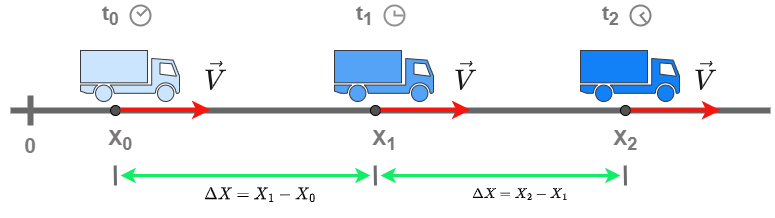

The diagram above was exported from draw.io. Its source (the exported page's mxGraphModel, read from the mxfile embedded in the PNG):
<mxGraphModel dx="1525" dy="899" grid="1" gridSize="10" guides="1" tooltips="1" connect="1" arrows="1" fold="1" page="1" pageScale="1" pageWidth="1169" pageHeight="827" math="1" shadow="0">
  <root>
    <mxCell id="0" />
    <mxCell id="1" parent="0" />
    <mxCell id="uvPpVjMXHEHkHbM72KL4-9" value="" style="endArrow=none;html=1;rounded=0;strokeWidth=6;fillColor=#f5f5f5;gradientColor=#b3b3b3;strokeColor=#666666;" edge="1" parent="1" source="uvPpVjMXHEHkHbM72KL4-26">
      <mxGeometry width="50" height="50" relative="1" as="geometry">
        <mxPoint x="970" y="406" as="sourcePoint" />
        <mxPoint x="210" y="411" as="targetPoint" />
      </mxGeometry>
    </mxCell>
    <mxCell id="uvPpVjMXHEHkHbM72KL4-19" value="" style="shape=mxgraph.signs.transportation.truck_1;html=1;pointerEvents=1;fillColor=#cce5ff;strokeColor=#36393d;verticalLabelPosition=bottom;verticalAlign=top;align=center;sketch=0;direction=east;flipV=0;flipH=1;" vertex="1" parent="1">
      <mxGeometry x="280" y="351" width="99" height="51" as="geometry" />
    </mxCell>
    <mxCell id="uvPpVjMXHEHkHbM72KL4-20" value="" style="shape=mxgraph.signs.transportation.truck_1;html=1;pointerEvents=1;fillColor=#55a3f7;strokeColor=#36393d;verticalLabelPosition=bottom;verticalAlign=top;align=center;sketch=0;direction=east;flipV=0;flipH=1;" vertex="1" parent="1">
      <mxGeometry x="534" y="351" width="99" height="51" as="geometry" />
    </mxCell>
    <mxCell id="uvPpVjMXHEHkHbM72KL4-21" value="" style="shape=mxgraph.signs.transportation.truck_1;html=1;pointerEvents=1;fillColor=#1281f8;strokeColor=#36393d;verticalLabelPosition=bottom;verticalAlign=top;align=center;sketch=0;direction=east;flipV=0;flipH=1;" vertex="1" parent="1">
      <mxGeometry x="780" y="351" width="99" height="51" as="geometry" />
    </mxCell>
    <mxCell id="uvPpVjMXHEHkHbM72KL4-22" value="" style="html=1;verticalLabelPosition=bottom;align=center;labelBackgroundColor=#ffffff;verticalAlign=top;strokeWidth=2;shadow=0;dashed=0;shape=mxgraph.ios7.icons.clock;flipH=0;direction=east;rotation=45;fillColor=none;strokeColor=#878787;" vertex="1" parent="1">
      <mxGeometry x="330" y="306" width="20" height="20" as="geometry" />
    </mxCell>
    <mxCell id="uvPpVjMXHEHkHbM72KL4-23" value="" style="html=1;verticalLabelPosition=bottom;align=center;labelBackgroundColor=#ffffff;verticalAlign=top;strokeWidth=2;shadow=0;dashed=0;shape=mxgraph.ios7.icons.clock;flipH=0;direction=east;rotation=90;fillColor=none;strokeColor=#919191;fontColor=#797777;" vertex="1" parent="1">
      <mxGeometry x="584" y="306" width="20" height="20" as="geometry" />
    </mxCell>
    <mxCell id="uvPpVjMXHEHkHbM72KL4-24" value="" style="html=1;verticalLabelPosition=bottom;align=center;labelBackgroundColor=#ffffff;verticalAlign=top;strokeWidth=2;shadow=0;dashed=0;shape=mxgraph.ios7.icons.clock;flipH=0;direction=east;rotation=140;fillColor=none;strokeColor=#828282;" vertex="1" parent="1">
      <mxGeometry x="830" y="306" width="20" height="20" as="geometry" />
    </mxCell>
    <mxCell id="uvPpVjMXHEHkHbM72KL4-26" value="" style="ellipse;whiteSpace=wrap;html=1;aspect=fixed;fillColor=#525252;" vertex="1" parent="1">
      <mxGeometry x="310" y="406" width="10" height="10" as="geometry" />
    </mxCell>
    <mxCell id="uvPpVjMXHEHkHbM72KL4-30" value="" style="endArrow=none;html=1;rounded=0;strokeWidth=6;fillColor=#f5f5f5;gradientColor=#b3b3b3;strokeColor=#666666;" edge="1" parent="1" target="uvPpVjMXHEHkHbM72KL4-26">
      <mxGeometry width="50" height="50" relative="1" as="geometry">
        <mxPoint x="970" y="411" as="sourcePoint" />
        <mxPoint x="210" y="406" as="targetPoint" />
      </mxGeometry>
    </mxCell>
    <mxCell id="uvPpVjMXHEHkHbM72KL4-25" value="" style="endArrow=classic;html=1;rounded=0;fillColor=#f8cecc;gradientColor=#ea6b66;strokeColor=#F5170F;strokeWidth=4;" edge="1" parent="1">
      <mxGeometry width="50" height="50" relative="1" as="geometry">
        <mxPoint x="320" y="410.40999999999997" as="sourcePoint" />
        <mxPoint x="410" y="410.40999999999997" as="targetPoint" />
      </mxGeometry>
    </mxCell>
    <mxCell id="uvPpVjMXHEHkHbM72KL4-31" value="&lt;span style=&quot;font-size: 21px;&quot;&gt;0&lt;/span&gt;" style="text;html=1;strokeColor=none;fillColor=none;align=center;verticalAlign=middle;whiteSpace=wrap;rounded=0;fontColor=#7D7B7B;fontStyle=1" vertex="1" parent="1">
      <mxGeometry x="200" y="431" width="60" height="30" as="geometry" />
    </mxCell>
    <mxCell id="uvPpVjMXHEHkHbM72KL4-32" value="" style="endArrow=none;html=1;rounded=0;fontColor=#888686;strokeColor=#6B6B6B;strokeWidth=6;" edge="1" parent="1">
      <mxGeometry width="50" height="50" relative="1" as="geometry">
        <mxPoint x="230" y="426" as="sourcePoint" />
        <mxPoint x="230" y="396" as="targetPoint" />
      </mxGeometry>
    </mxCell>
    <mxCell id="uvPpVjMXHEHkHbM72KL4-33" value="&lt;span style=&quot;font-size: 21px;&quot;&gt;X&lt;sub&gt;0&lt;/sub&gt;&lt;/span&gt;" style="text;html=1;strokeColor=none;fillColor=none;align=center;verticalAlign=middle;whiteSpace=wrap;rounded=0;fontColor=#797777;fontStyle=1" vertex="1" parent="1">
      <mxGeometry x="290" y="426" width="60" height="30" as="geometry" />
    </mxCell>
    <mxCell id="uvPpVjMXHEHkHbM72KL4-34" value="" style="ellipse;whiteSpace=wrap;html=1;aspect=fixed;fillColor=#525252;" vertex="1" parent="1">
      <mxGeometry x="570" y="406" width="10" height="10" as="geometry" />
    </mxCell>
    <mxCell id="uvPpVjMXHEHkHbM72KL4-35" value="" style="endArrow=classic;html=1;rounded=0;fillColor=#f8cecc;gradientColor=#ea6b66;strokeColor=#F5170F;strokeWidth=4;" edge="1" parent="1">
      <mxGeometry width="50" height="50" relative="1" as="geometry">
        <mxPoint x="580" y="410.40999999999997" as="sourcePoint" />
        <mxPoint x="670" y="410.40999999999997" as="targetPoint" />
      </mxGeometry>
    </mxCell>
    <mxCell id="uvPpVjMXHEHkHbM72KL4-36" value="" style="ellipse;whiteSpace=wrap;html=1;aspect=fixed;fillColor=#525252;" vertex="1" parent="1">
      <mxGeometry x="820" y="406" width="10" height="10" as="geometry" />
    </mxCell>
    <mxCell id="uvPpVjMXHEHkHbM72KL4-37" value="" style="endArrow=classic;html=1;rounded=0;fillColor=#f8cecc;gradientColor=#ea6b66;strokeColor=#F5170F;strokeWidth=4;" edge="1" parent="1">
      <mxGeometry width="50" height="50" relative="1" as="geometry">
        <mxPoint x="830" y="410.76" as="sourcePoint" />
        <mxPoint x="920" y="410.76" as="targetPoint" />
      </mxGeometry>
    </mxCell>
    <mxCell id="uvPpVjMXHEHkHbM72KL4-38" value="&lt;span style=&quot;font-size: 21px;&quot;&gt;X&lt;sub&gt;1&lt;/sub&gt;&lt;/span&gt;" style="text;html=1;strokeColor=none;fillColor=none;align=center;verticalAlign=middle;whiteSpace=wrap;rounded=0;fontColor=#797777;fontStyle=1" vertex="1" parent="1">
      <mxGeometry x="554" y="426" width="60" height="30" as="geometry" />
    </mxCell>
    <mxCell id="uvPpVjMXHEHkHbM72KL4-39" value="&lt;span style=&quot;font-size: 21px;&quot;&gt;X&lt;sub&gt;2&lt;/sub&gt;&lt;/span&gt;" style="text;html=1;strokeColor=none;fillColor=none;align=center;verticalAlign=middle;whiteSpace=wrap;rounded=0;fontColor=#797777;fontStyle=1" vertex="1" parent="1">
      <mxGeometry x="795" y="426" width="60" height="30" as="geometry" />
    </mxCell>
    <mxCell id="uvPpVjMXHEHkHbM72KL4-40" value="&lt;span style=&quot;font-size: 21px;&quot;&gt;t&lt;sub&gt;0&lt;/sub&gt;&lt;/span&gt;" style="text;html=1;strokeColor=none;fillColor=none;align=center;verticalAlign=middle;whiteSpace=wrap;rounded=0;fontColor=#797777;fontStyle=1" vertex="1" parent="1">
      <mxGeometry x="280" y="301" width="60" height="30" as="geometry" />
    </mxCell>
    <mxCell id="uvPpVjMXHEHkHbM72KL4-41" value="&lt;span style=&quot;font-size: 21px;&quot;&gt;t&lt;sub&gt;1&lt;/sub&gt;&lt;/span&gt;" style="text;html=1;strokeColor=none;fillColor=none;align=center;verticalAlign=middle;whiteSpace=wrap;rounded=0;fontColor=#797777;fontStyle=1" vertex="1" parent="1">
      <mxGeometry x="534" y="301" width="60" height="30" as="geometry" />
    </mxCell>
    <mxCell id="uvPpVjMXHEHkHbM72KL4-42" value="&lt;span style=&quot;font-size: 21px;&quot;&gt;t&lt;sub&gt;2&lt;/sub&gt;&lt;/span&gt;" style="text;html=1;strokeColor=none;fillColor=none;align=center;verticalAlign=middle;whiteSpace=wrap;rounded=0;fontColor=#797777;fontStyle=1" vertex="1" parent="1">
      <mxGeometry x="780" y="301" width="60" height="30" as="geometry" />
    </mxCell>
    <mxCell id="uvPpVjMXHEHkHbM72KL4-44" value="" style="endArrow=none;html=1;rounded=0;fontColor=#888686;strokeColor=#6B6B6B;strokeWidth=3;" edge="1" parent="1">
      <mxGeometry width="50" height="50" relative="1" as="geometry">
        <mxPoint x="315" y="486" as="sourcePoint" />
        <mxPoint x="314.65999999999997" y="466" as="targetPoint" />
        <Array as="points" />
      </mxGeometry>
    </mxCell>
    <mxCell id="uvPpVjMXHEHkHbM72KL4-45" value="" style="endArrow=none;html=1;rounded=0;fontColor=#888686;strokeColor=#6B6B6B;strokeWidth=3;" edge="1" parent="1">
      <mxGeometry width="50" height="50" relative="1" as="geometry">
        <mxPoint x="575" y="486" as="sourcePoint" />
        <mxPoint x="574.66" y="466" as="targetPoint" />
        <Array as="points" />
      </mxGeometry>
    </mxCell>
    <mxCell id="uvPpVjMXHEHkHbM72KL4-46" value="" style="endArrow=none;html=1;rounded=0;fontColor=#888686;strokeColor=#6B6B6B;strokeWidth=3;" edge="1" parent="1">
      <mxGeometry width="50" height="50" relative="1" as="geometry">
        <mxPoint x="825" y="486" as="sourcePoint" />
        <mxPoint x="824.6599999999999" y="466" as="targetPoint" />
        <Array as="points" />
      </mxGeometry>
    </mxCell>
    <mxCell id="uvPpVjMXHEHkHbM72KL4-47" value="" style="endArrow=classic;startArrow=classic;html=1;rounded=0;strokeWidth=3;strokeColor=#11EE66;" edge="1" parent="1">
      <mxGeometry width="50" height="50" relative="1" as="geometry">
        <mxPoint x="320" y="476" as="sourcePoint" />
        <mxPoint x="570" y="476" as="targetPoint" />
      </mxGeometry>
    </mxCell>
    <mxCell id="uvPpVjMXHEHkHbM72KL4-48" value="" style="endArrow=classic;startArrow=classic;html=1;rounded=0;strokeWidth=3;strokeColor=#11EE66;" edge="1" parent="1">
      <mxGeometry width="50" height="50" relative="1" as="geometry">
        <mxPoint x="580" y="476" as="sourcePoint" />
        <mxPoint x="820" y="476" as="targetPoint" />
      </mxGeometry>
    </mxCell>
    <mxCell id="uvPpVjMXHEHkHbM72KL4-51" value="$$\Delta X=X_{1}-X_{0}$$" style="text;html=1;strokeColor=none;fillColor=none;align=center;verticalAlign=middle;whiteSpace=wrap;rounded=0;fontColor=#000000;fontStyle=1;fontSize=14;" vertex="1" parent="1">
      <mxGeometry x="430" y="480" width="60" height="30" as="geometry" />
    </mxCell>
    <mxCell id="uvPpVjMXHEHkHbM72KL4-52" value="$$\Delta X=X_{2}-X_{1}$$" style="text;html=1;strokeColor=none;fillColor=none;align=center;verticalAlign=middle;whiteSpace=wrap;rounded=0;fontColor=#000000;fontStyle=1" vertex="1" parent="1">
      <mxGeometry x="690" y="480" width="60" height="30" as="geometry" />
    </mxCell>
    <mxCell id="uvPpVjMXHEHkHbM72KL4-53" value="&lt;font style=&quot;font-size: 25px;&quot;&gt;$$\vec{V}$$&lt;/font&gt;" style="text;html=1;strokeColor=none;fillColor=none;align=center;verticalAlign=middle;whiteSpace=wrap;rounded=0;fontColor=#171717;fontStyle=1;fontSize=25;" vertex="1" parent="1">
      <mxGeometry x="390" y="366" width="50" height="21" as="geometry" />
    </mxCell>
    <mxCell id="uvPpVjMXHEHkHbM72KL4-54" value="&lt;font style=&quot;font-size: 25px;&quot;&gt;$$\vec{V}$$&lt;/font&gt;" style="text;html=1;strokeColor=none;fillColor=none;align=center;verticalAlign=middle;whiteSpace=wrap;rounded=0;fontColor=#171717;fontStyle=1;fontSize=25;" vertex="1" parent="1">
      <mxGeometry x="640" y="366" width="50" height="21" as="geometry" />
    </mxCell>
    <mxCell id="uvPpVjMXHEHkHbM72KL4-55" value="&lt;font style=&quot;font-size: 25px;&quot;&gt;$$\vec{V}$$&lt;/font&gt;" style="text;html=1;strokeColor=none;fillColor=none;align=center;verticalAlign=middle;whiteSpace=wrap;rounded=0;fontColor=#171717;fontStyle=1;fontSize=25;" vertex="1" parent="1">
      <mxGeometry x="880" y="366" width="50" height="21" as="geometry" />
    </mxCell>
  </root>
</mxGraphModel>